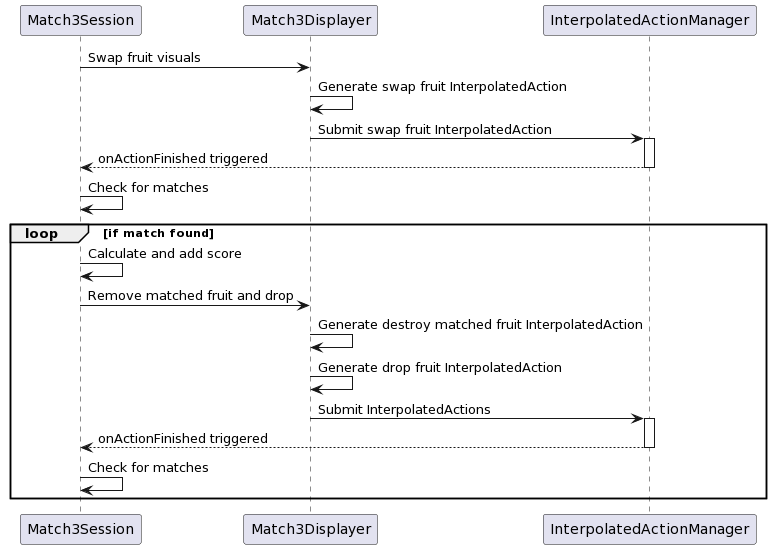

The diagram above was rendered by PlantUML. Its source (embedded in the PNG):
@startuml
Match3Session -> Match3Displayer : Swap fruit visuals
Match3Displayer -> Match3Displayer : Generate swap fruit InterpolatedAction
Match3Displayer -> InterpolatedActionManager : Submit swap fruit InterpolatedAction
activate InterpolatedActionManager
InterpolatedActionManager --> Match3Session : onActionFinished triggered
deactivate InterpolatedActionManager
Match3Session -> Match3Session : Check for matches

loop if match found

Match3Session -> Match3Session : Calculate and add score
Match3Session -> Match3Displayer : Remove matched fruit and drop
Match3Displayer -> Match3Displayer : Generate destroy matched fruit InterpolatedAction
Match3Displayer -> Match3Displayer : Generate drop fruit InterpolatedAction
Match3Displayer -> InterpolatedActionManager : Submit InterpolatedActions
activate InterpolatedActionManager
InterpolatedActionManager --> Match3Session : onActionFinished triggered
deactivate InterpolatedActionManager
Match3Session -> Match3Session : Check for matches

end
@enduml